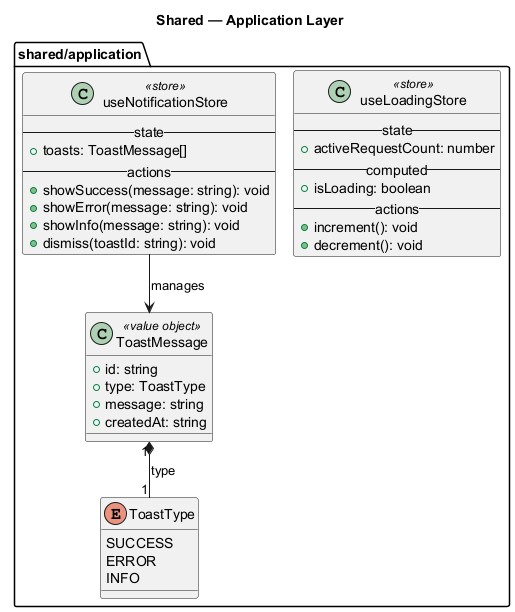

The diagram above was rendered by PlantUML. Its source (embedded in the PNG):
@startuml
!pragma layout smetana
title Shared — Application Layer
skinparam shadowing false

package "shared/application" {

  class useLoadingStore <<store>> {
    -- state --
    +activeRequestCount: number
    -- computed --
    +isLoading: boolean
    -- actions --
    +increment(): void
    +decrement(): void
  }

  class useNotificationStore <<store>> {
    -- state --
    +toasts: ToastMessage[]
    -- actions --
    +showSuccess(message: string): void
    +showError(message: string): void
    +showInfo(message: string): void
    +dismiss(toastId: string): void
  }

  class ToastMessage <<value object>> {
    +id: string
    +type: ToastType
    +message: string
    +createdAt: string
  }

  enum ToastType {
    SUCCESS
    ERROR
    INFO
  }

  useNotificationStore --> ToastMessage : manages
  ToastMessage "1" *-- "1" ToastType : type
}

@enduml